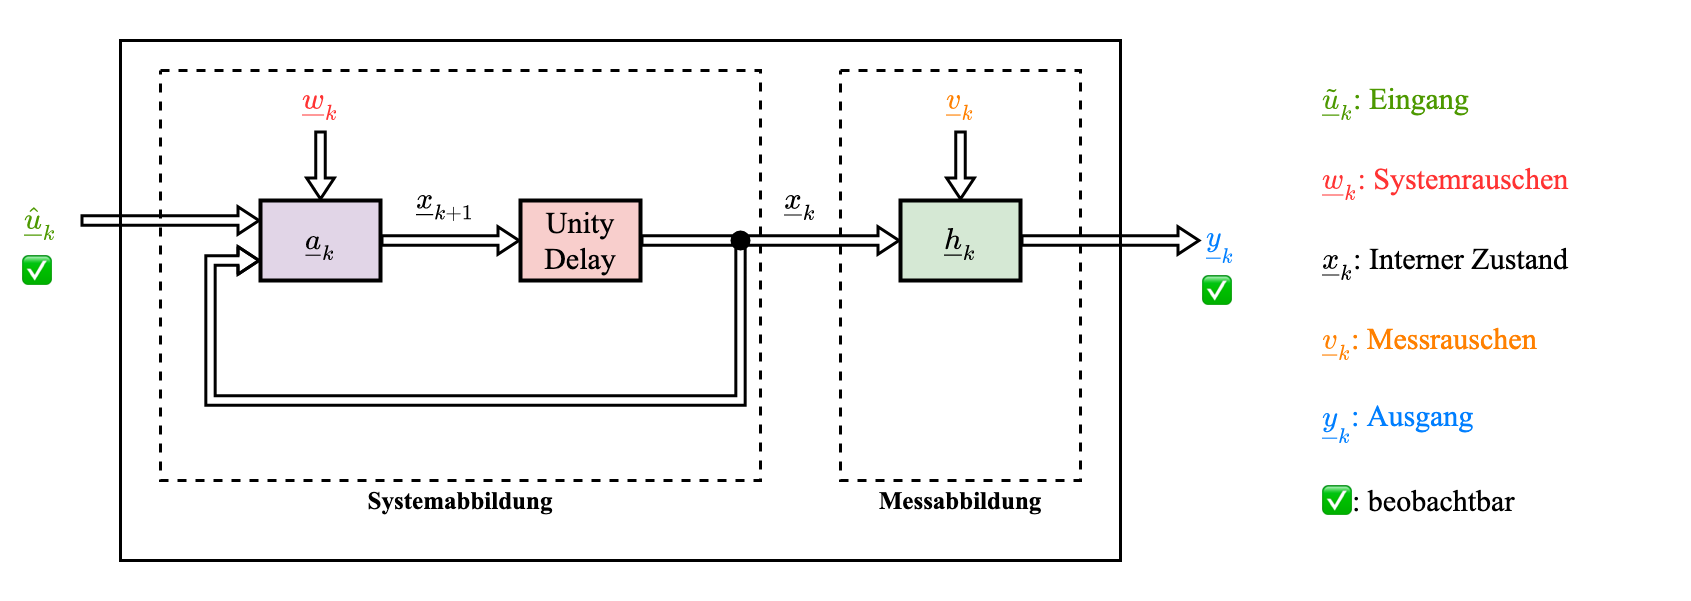

The diagram above was exported from draw.io. Its source (the exported page's mxGraphModel, read from the mxfile embedded in the PNG):
<mxGraphModel dx="1731" dy="1003" grid="1" gridSize="10" guides="1" tooltips="1" connect="1" arrows="1" fold="1" page="1" pageScale="1" pageWidth="3300" pageHeight="2339" math="1" shadow="0">
  <root>
    <mxCell id="0" />
    <mxCell id="1" parent="0" />
    <mxCell id="dqouYk-nza7s14gyt0Yn-50" value="" style="rounded=0;whiteSpace=wrap;html=1;fillColor=none;strokeColor=none;" vertex="1" parent="1">
      <mxGeometry x="640" y="280" width="1640" height="600" as="geometry" />
    </mxCell>
    <mxCell id="dqouYk-nza7s14gyt0Yn-2" value="" style="rounded=0;whiteSpace=wrap;html=1;fontFamily=Times New Roman;fontSize=25;fontColor=#007FFF;strokeColor=default;strokeWidth=3;fillColor=none;dashed=1;" vertex="1" parent="1">
      <mxGeometry x="800" y="350" width="600" height="410" as="geometry" />
    </mxCell>
    <mxCell id="dqouYk-nza7s14gyt0Yn-36" value="" style="rounded=0;whiteSpace=wrap;html=1;fontFamily=Times New Roman;fontSize=25;fontColor=#007FFF;strokeColor=default;strokeWidth=3;fillColor=none;dashed=1;" vertex="1" parent="1">
      <mxGeometry x="1480" y="350" width="240" height="410" as="geometry" />
    </mxCell>
    <mxCell id="dqouYk-nza7s14gyt0Yn-3" value="" style="shape=flexArrow;endArrow=classic;html=1;rounded=0;sketch=0;fontFamily=Times New Roman;fontSize=25;fontColor=#FF3333;strokeWidth=3;endWidth=15.333333333333334;endSize=6;width=7.333333333333333;entryX=0;entryY=0.25;entryDx=0;entryDy=0;" edge="1" parent="1" source="dqouYk-nza7s14gyt0Yn-8" target="dqouYk-nza7s14gyt0Yn-40">
      <mxGeometry width="50" height="50" relative="1" as="geometry">
        <mxPoint x="665" y="520" as="sourcePoint" />
        <mxPoint x="775" y="520" as="targetPoint" />
      </mxGeometry>
    </mxCell>
    <mxCell id="dqouYk-nza7s14gyt0Yn-4" value="" style="shape=flexArrow;endArrow=classic;html=1;rounded=0;sketch=0;fontFamily=Times New Roman;fontSize=25;fontColor=#FF3333;strokeWidth=3;endWidth=15.333333333333334;endSize=6;width=7.333333333333333;entryX=0;entryY=0.5;entryDx=0;entryDy=0;" edge="1" parent="1" target="dqouYk-nza7s14gyt0Yn-44">
      <mxGeometry width="50" height="50" relative="1" as="geometry">
        <mxPoint x="1280" y="520" as="sourcePoint" />
        <mxPoint x="1560" y="520" as="targetPoint" />
      </mxGeometry>
    </mxCell>
    <mxCell id="dqouYk-nza7s14gyt0Yn-6" value="\(\underline{x}_k\)" style="text;html=1;strokeColor=none;fillColor=none;align=center;verticalAlign=middle;whiteSpace=wrap;rounded=0;fontFamily=Times New Roman;fontSize=30;" vertex="1" parent="1">
      <mxGeometry x="1420" y="450" width="40" height="60" as="geometry" />
    </mxCell>
    <mxCell id="dqouYk-nza7s14gyt0Yn-8" value="\(\underline{\hat{u}}_k\)" style="text;html=1;strokeColor=none;fillColor=none;align=center;verticalAlign=middle;whiteSpace=wrap;rounded=0;fontFamily=Times New Roman;fontSize=30;fontColor=#4D9900;" vertex="1" parent="1">
      <mxGeometry x="640" y="460" width="80" height="80" as="geometry" />
    </mxCell>
    <mxCell id="dqouYk-nza7s14gyt0Yn-9" value="\(\underline{\tilde{u}}_k\): Eingang" style="text;html=1;strokeColor=none;fillColor=none;align=left;verticalAlign=middle;whiteSpace=wrap;rounded=0;fontFamily=Times New Roman;fontSize=30;fontColor=#4D9900;" vertex="1" parent="1">
      <mxGeometry x="1960" y="360" width="280" height="40" as="geometry" />
    </mxCell>
    <mxCell id="dqouYk-nza7s14gyt0Yn-11" value="Unity Delay" style="rounded=0;whiteSpace=wrap;html=1;fontFamily=Times New Roman;fontSize=30;strokeColor=default;strokeWidth=4;fillColor=#f8cecc;" vertex="1" parent="1">
      <mxGeometry x="1160" y="480" width="120" height="80" as="geometry" />
    </mxCell>
    <mxCell id="dqouYk-nza7s14gyt0Yn-12" value="\(\underline{w}_k\)" style="text;html=1;strokeColor=none;fillColor=none;align=center;verticalAlign=middle;whiteSpace=wrap;rounded=0;fontFamily=Times New Roman;fontSize=30;fontColor=#FF3333;" vertex="1" parent="1">
      <mxGeometry x="940" y="350" width="40" height="60" as="geometry" />
    </mxCell>
    <mxCell id="dqouYk-nza7s14gyt0Yn-14" value="" style="ellipse;whiteSpace=wrap;html=1;aspect=fixed;fontFamily=Times New Roman;fontSize=30;fontColor=#DAE8FC;strokeColor=none;strokeWidth=4;fillColor=#000000;" vertex="1" parent="1">
      <mxGeometry x="1370" y="510" width="20" height="20" as="geometry" />
    </mxCell>
    <mxCell id="dqouYk-nza7s14gyt0Yn-15" value="" style="shape=flexArrow;endArrow=classic;html=1;rounded=0;sketch=0;fontFamily=Times New Roman;fontSize=25;fontColor=#FF3333;strokeWidth=3;endWidth=15.333333333333334;endSize=6;width=7.333333333333333;entryX=0;entryY=0.75;entryDx=0;entryDy=0;" edge="1" parent="1" target="dqouYk-nza7s14gyt0Yn-40">
      <mxGeometry width="50" height="50" relative="1" as="geometry">
        <mxPoint x="1380" y="520" as="sourcePoint" />
        <mxPoint x="1260" y="680" as="targetPoint" />
        <Array as="points">
          <mxPoint x="1380" y="680" />
          <mxPoint x="850" y="680" />
          <mxPoint x="850" y="540" />
        </Array>
      </mxGeometry>
    </mxCell>
    <mxCell id="dqouYk-nza7s14gyt0Yn-17" value="" style="shape=flexArrow;endArrow=classic;html=1;rounded=0;sketch=0;fontFamily=Times New Roman;fontSize=25;fontColor=#FF3333;strokeWidth=3;endWidth=15.333333333333334;endSize=6;width=7.333333333333333;exitX=0.5;exitY=1;exitDx=0;exitDy=0;entryX=0.5;entryY=0;entryDx=0;entryDy=0;" edge="1" parent="1" source="dqouYk-nza7s14gyt0Yn-12" target="dqouYk-nza7s14gyt0Yn-40">
      <mxGeometry width="50" height="50" relative="1" as="geometry">
        <mxPoint x="800" y="530" as="sourcePoint" />
        <mxPoint x="780" y="510" as="targetPoint" />
      </mxGeometry>
    </mxCell>
    <mxCell id="dqouYk-nza7s14gyt0Yn-18" value="" style="shape=flexArrow;endArrow=classic;html=1;rounded=0;sketch=0;fontFamily=Times New Roman;fontSize=25;fontColor=#FF3333;strokeWidth=3;endWidth=15.333333333333334;endSize=6;width=7.333333333333333;entryX=0;entryY=0.5;entryDx=0;entryDy=0;" edge="1" parent="1" source="dqouYk-nza7s14gyt0Yn-40" target="dqouYk-nza7s14gyt0Yn-11">
      <mxGeometry width="50" height="50" relative="1" as="geometry">
        <mxPoint x="960" y="520" as="sourcePoint" />
        <mxPoint x="1050" y="520" as="targetPoint" />
      </mxGeometry>
    </mxCell>
    <mxCell id="dqouYk-nza7s14gyt0Yn-22" value="\(\underline{w}_k\): Systemrauschen" style="text;html=1;strokeColor=none;fillColor=none;align=left;verticalAlign=middle;whiteSpace=wrap;rounded=0;fontFamily=Times New Roman;fontSize=30;fontColor=#FF3333;" vertex="1" parent="1">
      <mxGeometry x="1960" y="440" width="370" height="40" as="geometry" />
    </mxCell>
    <mxCell id="dqouYk-nza7s14gyt0Yn-23" value="\(\underline{x}_k\): Interner Zustand" style="text;html=1;strokeColor=none;fillColor=none;align=left;verticalAlign=middle;whiteSpace=wrap;rounded=0;fontFamily=Times New Roman;fontSize=30;" vertex="1" parent="1">
      <mxGeometry x="1960" y="520" width="280" height="40" as="geometry" />
    </mxCell>
    <mxCell id="dqouYk-nza7s14gyt0Yn-24" value="\(\underline{x}_{k+1}\)" style="text;html=1;strokeColor=none;fillColor=none;align=center;verticalAlign=middle;whiteSpace=wrap;rounded=0;fontFamily=Times New Roman;fontSize=30;" vertex="1" parent="1">
      <mxGeometry x="1050" y="450" width="70" height="60" as="geometry" />
    </mxCell>
    <mxCell id="dqouYk-nza7s14gyt0Yn-27" value="" style="shape=flexArrow;endArrow=classic;html=1;rounded=0;sketch=0;fontFamily=Times New Roman;fontSize=25;fontColor=#FF3333;strokeWidth=3;endWidth=15.333333333333334;endSize=6;width=7.333333333333333;entryX=0;entryY=0.5;entryDx=0;entryDy=0;exitX=1;exitY=0.5;exitDx=0;exitDy=0;" edge="1" parent="1" source="dqouYk-nza7s14gyt0Yn-44" target="dqouYk-nza7s14gyt0Yn-31">
      <mxGeometry width="50" height="50" relative="1" as="geometry">
        <mxPoint x="1640" y="520" as="sourcePoint" />
        <mxPoint x="1730" y="520" as="targetPoint" />
      </mxGeometry>
    </mxCell>
    <mxCell id="dqouYk-nza7s14gyt0Yn-29" value="\(\underline{v}_k\)" style="text;html=1;strokeColor=none;fillColor=none;align=center;verticalAlign=middle;whiteSpace=wrap;rounded=0;fontFamily=Times New Roman;fontSize=30;fontColor=#FF8000;" vertex="1" parent="1">
      <mxGeometry x="1580" y="350" width="40" height="60" as="geometry" />
    </mxCell>
    <mxCell id="dqouYk-nza7s14gyt0Yn-30" value="" style="shape=flexArrow;endArrow=classic;html=1;rounded=0;sketch=0;fontFamily=Times New Roman;fontSize=25;fontColor=#FF3333;strokeWidth=3;endWidth=15.333333333333334;endSize=6;width=7.333333333333333;exitX=0.5;exitY=1;exitDx=0;exitDy=0;entryX=0.5;entryY=0;entryDx=0;entryDy=0;" edge="1" parent="1" source="dqouYk-nza7s14gyt0Yn-29">
      <mxGeometry width="50" height="50" relative="1" as="geometry">
        <mxPoint x="1760" y="530" as="sourcePoint" />
        <mxPoint x="1600" y="480" as="targetPoint" />
      </mxGeometry>
    </mxCell>
    <mxCell id="dqouYk-nza7s14gyt0Yn-31" value="\(\underline{y}_k\)" style="text;html=1;strokeColor=none;fillColor=none;align=center;verticalAlign=middle;whiteSpace=wrap;rounded=0;fontFamily=Times New Roman;fontSize=30;fontColor=#007FFF;" vertex="1" parent="1">
      <mxGeometry x="1840" y="480" width="40" height="80" as="geometry" />
    </mxCell>
    <mxCell id="dqouYk-nza7s14gyt0Yn-32" value="\(\underline{v}_k\): Messrauschen" style="text;html=1;strokeColor=none;fillColor=none;align=left;verticalAlign=middle;whiteSpace=wrap;rounded=0;fontFamily=Times New Roman;fontSize=30;fontColor=#FF8000;" vertex="1" parent="1">
      <mxGeometry x="1960" y="600" width="280" height="40" as="geometry" />
    </mxCell>
    <mxCell id="dqouYk-nza7s14gyt0Yn-33" value="\(\underline{y}_k\): Ausgang" style="text;html=1;strokeColor=none;fillColor=none;align=left;verticalAlign=middle;whiteSpace=wrap;rounded=0;fontFamily=Times New Roman;fontSize=30;fontColor=#007FFF;" vertex="1" parent="1">
      <mxGeometry x="1960" y="680" width="280" height="40" as="geometry" />
    </mxCell>
    <mxCell id="dqouYk-nza7s14gyt0Yn-37" value="Systemabbildung" style="text;html=1;strokeColor=none;fillColor=none;align=center;verticalAlign=middle;whiteSpace=wrap;rounded=0;dashed=1;fontFamily=Times New Roman;fontSize=25;fontColor=#000000;fontStyle=1" vertex="1" parent="1">
      <mxGeometry x="800" y="760" width="600" height="40" as="geometry" />
    </mxCell>
    <mxCell id="dqouYk-nza7s14gyt0Yn-38" value="Messabbildung" style="text;html=1;strokeColor=none;fillColor=none;align=center;verticalAlign=middle;whiteSpace=wrap;rounded=0;dashed=1;fontFamily=Times New Roman;fontSize=25;fontColor=#000000;fontStyle=1" vertex="1" parent="1">
      <mxGeometry x="1480" y="760" width="240" height="40" as="geometry" />
    </mxCell>
    <mxCell id="dqouYk-nza7s14gyt0Yn-40" value="\(\underline{a}_k\)" style="rounded=0;whiteSpace=wrap;html=1;fontSize=30;fontFamily=Times New Roman;fillColor=#e1d5e7;strokeWidth=4;" vertex="1" parent="1">
      <mxGeometry x="900" y="480" width="120" height="80" as="geometry" />
    </mxCell>
    <mxCell id="dqouYk-nza7s14gyt0Yn-44" value="\(\underline{h}_k\)" style="rounded=0;whiteSpace=wrap;html=1;fontSize=30;fontFamily=Times New Roman;fillColor=#d5e8d4;strokeWidth=4;" vertex="1" parent="1">
      <mxGeometry x="1540" y="480" width="120" height="80" as="geometry" />
    </mxCell>
    <mxCell id="dqouYk-nza7s14gyt0Yn-45" value="" style="rounded=0;whiteSpace=wrap;html=1;fontSize=25;fontFamily=Times New Roman;fillColor=none;fontColor=#007FFF;strokeWidth=3;" vertex="1" parent="1">
      <mxGeometry x="760" y="320" width="1000" height="520" as="geometry" />
    </mxCell>
    <mxCell id="dqouYk-nza7s14gyt0Yn-46" value="✅" style="text;html=1;strokeColor=none;fillColor=none;align=left;verticalAlign=middle;whiteSpace=wrap;rounded=0;fontSize=30;fontFamily=Times New Roman;" vertex="1" parent="1">
      <mxGeometry x="660" y="530" width="40" height="40" as="geometry" />
    </mxCell>
    <mxCell id="dqouYk-nza7s14gyt0Yn-47" value="✅" style="text;html=1;strokeColor=none;fillColor=none;align=left;verticalAlign=middle;whiteSpace=wrap;rounded=0;fontSize=30;fontFamily=Times New Roman;" vertex="1" parent="1">
      <mxGeometry x="1840" y="550" width="40" height="40" as="geometry" />
    </mxCell>
    <mxCell id="dqouYk-nza7s14gyt0Yn-48" value="✅: beobachtbar" style="text;html=1;strokeColor=none;fillColor=none;align=left;verticalAlign=middle;whiteSpace=wrap;rounded=0;fontFamily=Times New Roman;fontSize=30;" vertex="1" parent="1">
      <mxGeometry x="1960" y="760" width="280" height="40" as="geometry" />
    </mxCell>
  </root>
</mxGraphModel>